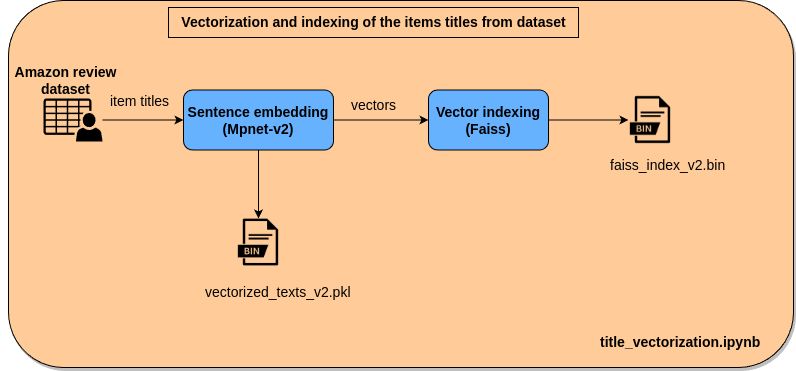

The diagram above was exported from draw.io. Its source (the exported page's mxGraphModel, read from the mxfile embedded in the PNG):
<mxGraphModel dx="1604" dy="759" grid="1" gridSize="10" guides="1" tooltips="1" connect="1" arrows="1" fold="1" page="1" pageScale="1" pageWidth="850" pageHeight="1100" math="0" shadow="0">
  <root>
    <mxCell id="0" />
    <mxCell id="1" parent="0" />
    <mxCell id="xs53FWeYhYBK7TuW8vOG-40" value="" style="rounded=1;whiteSpace=wrap;html=1;shadow=1;fillColor=#FFCC99;" vertex="1" parent="1">
      <mxGeometry x="25" y="23" width="785" height="367" as="geometry" />
    </mxCell>
    <mxCell id="xs53FWeYhYBK7TuW8vOG-13" value="" style="edgeStyle=orthogonalEdgeStyle;rounded=0;orthogonalLoop=1;jettySize=auto;html=1;" edge="1" parent="1" source="xs53FWeYhYBK7TuW8vOG-11" target="xs53FWeYhYBK7TuW8vOG-12">
      <mxGeometry relative="1" as="geometry" />
    </mxCell>
    <mxCell id="xs53FWeYhYBK7TuW8vOG-11" value="" style="sketch=0;pointerEvents=1;shadow=0;dashed=0;html=1;strokeColor=none;fillColor=#000000;labelPosition=center;verticalLabelPosition=bottom;verticalAlign=top;outlineConnect=0;align=center;shape=mxgraph.office.users.csv_file;" vertex="1" parent="1">
      <mxGeometry x="60" y="121" width="59" height="43" as="geometry" />
    </mxCell>
    <mxCell id="xs53FWeYhYBK7TuW8vOG-15" value="" style="edgeStyle=orthogonalEdgeStyle;rounded=0;orthogonalLoop=1;jettySize=auto;html=1;" edge="1" parent="1" source="xs53FWeYhYBK7TuW8vOG-12" target="xs53FWeYhYBK7TuW8vOG-14">
      <mxGeometry relative="1" as="geometry" />
    </mxCell>
    <mxCell id="xs53FWeYhYBK7TuW8vOG-23" style="edgeStyle=orthogonalEdgeStyle;rounded=0;orthogonalLoop=1;jettySize=auto;html=1;" edge="1" parent="1" source="xs53FWeYhYBK7TuW8vOG-12" target="xs53FWeYhYBK7TuW8vOG-22">
      <mxGeometry relative="1" as="geometry" />
    </mxCell>
    <mxCell id="xs53FWeYhYBK7TuW8vOG-12" value="&lt;font style=&quot;font-size: 14px;&quot;&gt;&lt;b&gt;Sentence embedding&lt;br&gt;(Mpnet-v2)&lt;/b&gt;&lt;/font&gt;" style="rounded=1;whiteSpace=wrap;html=1;fillColor=#66B2FF;" vertex="1" parent="1">
      <mxGeometry x="200" y="112.5" width="150" height="60" as="geometry" />
    </mxCell>
    <mxCell id="xs53FWeYhYBK7TuW8vOG-20" value="" style="edgeStyle=orthogonalEdgeStyle;rounded=0;orthogonalLoop=1;jettySize=auto;html=1;" edge="1" parent="1" source="xs53FWeYhYBK7TuW8vOG-14">
      <mxGeometry relative="1" as="geometry">
        <mxPoint x="645" y="142.5" as="targetPoint" />
      </mxGeometry>
    </mxCell>
    <mxCell id="xs53FWeYhYBK7TuW8vOG-14" value="&lt;font style=&quot;font-size: 14px;&quot;&gt;&lt;b&gt;Vector indexing&lt;br&gt;(Faiss)&lt;/b&gt;&lt;/font&gt;" style="whiteSpace=wrap;html=1;rounded=1;fillColor=#66B2FF;" vertex="1" parent="1">
      <mxGeometry x="445" y="112.5" width="120" height="60" as="geometry" />
    </mxCell>
    <mxCell id="xs53FWeYhYBK7TuW8vOG-16" value="&lt;font style=&quot;font-size: 14px;&quot;&gt;item titles&lt;/font&gt;" style="text;html=1;align=center;verticalAlign=middle;resizable=0;points=[];autosize=1;strokeColor=none;fillColor=none;" vertex="1" parent="1">
      <mxGeometry x="116" y="109" width="80" height="30" as="geometry" />
    </mxCell>
    <mxCell id="xs53FWeYhYBK7TuW8vOG-17" value="&lt;font style=&quot;font-size: 14px;&quot;&gt;vectors&lt;/font&gt;" style="text;html=1;align=center;verticalAlign=middle;resizable=0;points=[];autosize=1;strokeColor=none;fillColor=none;" vertex="1" parent="1">
      <mxGeometry x="355" y="112.5" width="70" height="30" as="geometry" />
    </mxCell>
    <mxCell id="xs53FWeYhYBK7TuW8vOG-22" value="" style="shape=image;html=1;verticalAlign=top;verticalLabelPosition=bottom;labelBackgroundColor=#ffffff;imageAspect=0;aspect=fixed;image=https://cdn3.iconfinder.com/data/icons/file-extension-names-vol-3-2/512/41-128.png" vertex="1" parent="1">
      <mxGeometry x="251" y="241" width="48" height="48" as="geometry" />
    </mxCell>
    <mxCell id="xs53FWeYhYBK7TuW8vOG-34" value="&lt;font style=&quot;font-size: 14px;&quot;&gt;&lt;b&gt;Amazon review &lt;br&gt;dataset&lt;/b&gt;&lt;/font&gt;" style="text;html=1;align=center;verticalAlign=middle;resizable=0;points=[];autosize=1;strokeColor=none;fillColor=none;" vertex="1" parent="1">
      <mxGeometry x="17" y="78" width="130" height="50" as="geometry" />
    </mxCell>
    <mxCell id="xs53FWeYhYBK7TuW8vOG-35" value="" style="shape=image;html=1;verticalAlign=top;verticalLabelPosition=bottom;labelBackgroundColor=#ffffff;imageAspect=0;aspect=fixed;image=https://cdn3.iconfinder.com/data/icons/file-extension-names-vol-3-2/512/41-128.png;fillColor=#66B2FF;" vertex="1" parent="1">
      <mxGeometry x="643" y="118.5" width="48" height="48" as="geometry" />
    </mxCell>
    <mxCell id="xs53FWeYhYBK7TuW8vOG-37" value="&lt;font style=&quot;font-size: 14px;&quot;&gt;faiss_index_v2.bin&lt;/font&gt;" style="text;whiteSpace=wrap;html=1;" vertex="1" parent="1">
      <mxGeometry x="625" y="172.5" width="110" height="40" as="geometry" />
    </mxCell>
    <mxCell id="xs53FWeYhYBK7TuW8vOG-39" value="&lt;font style=&quot;font-size: 14px;&quot;&gt;vectorized_texts_v2.pkl&lt;/font&gt;" style="text;whiteSpace=wrap;html=1;" vertex="1" parent="1">
      <mxGeometry x="220" y="300" width="140" height="40" as="geometry" />
    </mxCell>
    <mxCell id="xs53FWeYhYBK7TuW8vOG-41" value="&lt;font style=&quot;font-size: 14px;&quot;&gt;&lt;b&gt;Vectorization and indexing of the items titles from dataset&lt;/b&gt;&lt;/font&gt;" style="text;html=1;align=center;verticalAlign=middle;resizable=0;points=[];autosize=1;strokeColor=#000000;fillColor=none;" vertex="1" parent="1">
      <mxGeometry x="185" y="30" width="410" height="30" as="geometry" />
    </mxCell>
    <mxCell id="xs53FWeYhYBK7TuW8vOG-44" value="&lt;font style=&quot;font-size: 14px;&quot;&gt;&lt;b&gt;title_vectorization.ipynb&lt;/b&gt;&lt;/font&gt;" style="text;whiteSpace=wrap;html=1;" vertex="1" parent="1">
      <mxGeometry x="615" y="350" width="130" height="40" as="geometry" />
    </mxCell>
  </root>
</mxGraphModel>